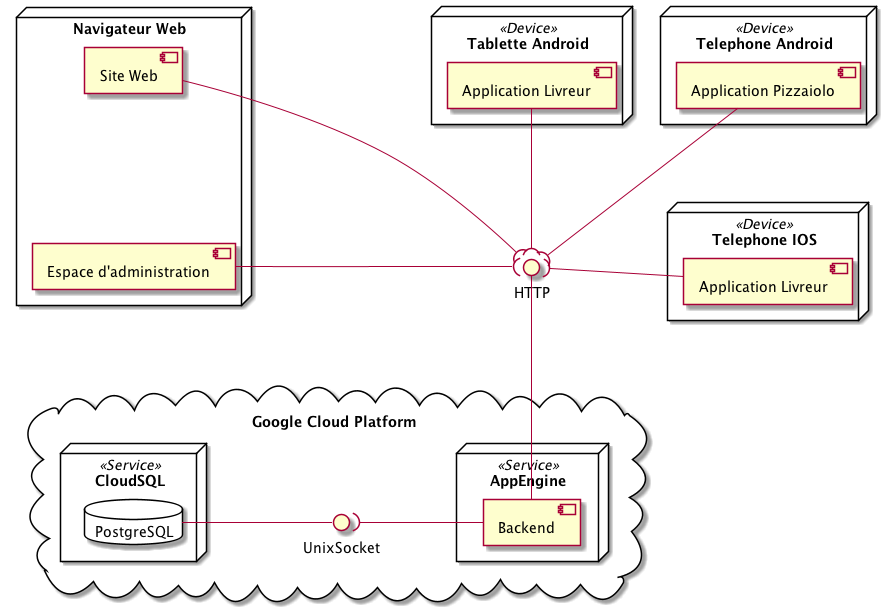

The diagram above was rendered by PlantUML. Its source (embedded in the PNG):
@startuml

left to right direction
skinparam nodesep 150

cloud "Google Cloud Platform"{

    node AppEngine <<Service>>{
        [Backend]
    }
    node CloudSQL <<Service>>{
        database PostgreSQL {
        }
    }


    UnixSocket )-- Backend
    PostgreSQL -- UnixSocket

}

    node "Telephone Android" <<Device>> {
        component "Application Pizzaiolo" as android_p
    }

    node "Tablette Android" <<Device>> {
        component "Application Livreur" as android_l
    }

    node "Telephone IOS"<<Device>> {
        component "Application Livreur" as ios
    }

    node "Navigateur Web" {
        component "Site Web" as website
        component "Espace d'administration" as admin
    }

    android_l -[hidden]- android_p

    Backend - HTTP
    HTTP )- android_p
    HTTP )- android_l
    HTTP )-- ios
    website ---( HTTP
    admin --( HTTP

@enduml